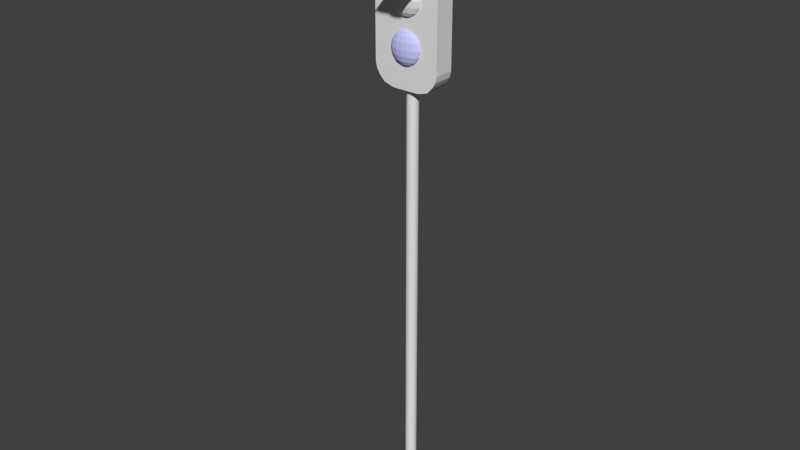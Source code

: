 # Source: light_post2.blend  (saved by Blender 2.70.0; exported with 4.5.12 LTS)
import bpy
from mathutils import Matrix  # noqa: F401  (used for matrix-valued properties, if any)

bpy.ops.wm.read_factory_settings(use_empty=True)
scene = bpy.context.scene
scene.name = 'Scene'

# ---- collections
col_collection_1 = bpy.data.collections.new('Collection 1'); scene.collection.children.link(col_collection_1)

# ---- materials (node trees are filled in below, after node groups)
mat_plastic = bpy.data.materials.new('plastic')
mat_plastic.alpha_threshold = 0.0
mat_plastic.use_transparent_shadow = False
mat_plastic.roughness = 0.5
mat_plastic.line_color = (0.0, 0.0, 0.0, 1.0)
mat_metal = bpy.data.materials.new('metal')
mat_metal.alpha_threshold = 0.0
mat_metal.use_transparent_shadow = False
mat_metal.roughness = 0.5
mat_metal.line_color = (0.0, 0.0, 0.0, 1.0)
mat_lamps = bpy.data.materials.new('lamps')
mat_lamps.alpha_threshold = 0.0
mat_lamps.use_transparent_shadow = False
mat_lamps.roughness = 0.5
mat_lamps.line_color = (0.0, 0.0, 0.0, 1.0)
mat_light = bpy.data.materials.new('light')
mat_light.alpha_threshold = 0.0
mat_light.use_transparent_shadow = False
mat_light.diffuse_color = (0.6, 0.6, 1.0, 1.0)
mat_light.roughness = 0.5
mat_light.specular_intensity = 0.0
mat_light.line_color = (0.0, 0.0, 0.0, 1.0)

# ---- material node trees

# ---- world
world_world = bpy.data.worlds.new('World'); scene.world = world_world
world_world.color = (0.05088, 0.05088, 0.05088)
world_world.use_sun_shadow = False
world_world.sun_shadow_jitter_overblur = 0.0
world_world.cycles.sampling_method = 'MANUAL'
world_world.cycles.sample_map_resolution = 256

# ---- meshes
me_cylinder = bpy.data.meshes.new('Cylinder')
me_cylinder.from_pydata([(2.373, 1.788, 0.4126), (2.373, -1.788, 0.4126), (-2.373, -1.788, 0.4126), (-2.373, 1.788, 0.4126), (2.373, 1.788, 0.7978), (2.373, -1.788, 0.7978), (-2.373, -1.788, 0.7978), (-2.373, 1.788, 0.7978), (4.203, 1.788, 0.4222), (5.184, 1.788, 0.4409), (5.724, 1.788, 0.4574), (5.971, 1.788, 0.4765), (5.971, 1.788, 0.7414), (5.724, 1.788, 0.7587), (5.184, 1.788, 0.7734), (4.203, 1.788, 0.7905), (4.203, -1.788, 0.7905), (5.184, -1.788, 0.7734), (5.724, -1.788, 0.7587), (5.971, -1.788, 0.7414), (5.971, -1.788, 0.4765), (5.724, -1.788, 0.4574), (5.184, -1.788, 0.4409), (4.203, -1.788, 0.4222), (-4.203, -1.788, 0.7905), (-5.184, -1.788, 0.7734), (-5.724, -1.788, 0.7587), (-5.971, -1.788, 0.7414), (-5.971, -1.788, 0.4765), (-5.724, -1.788, 0.4574), (-5.184, -1.788, 0.4409), (-4.203, -1.788, 0.4222), (-4.203, 1.788, 0.7905), (-5.184, 1.788, 0.7734), (-5.724, 1.788, 0.7587), (-5.971, 1.788, 0.7414), (-5.971, 1.788, 0.4765), (-5.724, 1.788, 0.4574), (-5.184, 1.788, 0.4409), (-4.203, 1.788, 0.4222), (0.9829, 1.788, 0.7239), (1.897, 1.788, 0.7128), (2.507, 1.788, 0.6961), (2.722, 1.788, 0.6765), (2.507, 1.788, 0.6568), (1.897, 1.788, 0.6401), (0.9829, 1.788, 0.629), (-0.0951, 1.788, 0.6251), (-0.0951, 1.788, 0.7278), (-1.173, 1.788, 0.7239), (-2.087, 1.788, 0.7128), (-2.698, 1.788, 0.6961), (-2.912, 1.788, 0.6765), (-2.698, 1.788, 0.6568), (-2.087, 1.788, 0.6401), (-1.173, 1.788, 0.629), (-1.091, 1.972, 0.7219), (-1.935, 2.127, 0.7128), (-2.5, 2.231, 0.6961), (-2.698, 2.267, 0.6765), (-2.5, 2.231, 0.6568), (-1.935, 2.127, 0.6401), (-1.091, 1.972, 0.629), (-0.8574, 2.127, 0.7219), (-1.504, 2.414, 0.7128), (-1.935, 2.606, 0.6961), (-2.087, 2.674, 0.6765), (-1.935, 2.606, 0.6568), (-1.504, 2.414, 0.6401), (-0.8574, 2.127, 0.629), (-0.5076, 2.231, 0.7219), (-0.8574, 2.606, 0.7128), (-1.091, 2.857, 0.6961), (-1.173, 2.945, 0.6765), (-1.091, 2.857, 0.6568), (-0.8574, 2.606, 0.6401), (-0.5076, 2.231, 0.629), (-0.0951, 2.267, 0.7219), (-0.0951, 2.674, 0.7128), (-0.0951, 2.945, 0.6961), (-0.0951, 3.04, 0.6765), (-0.0951, 2.945, 0.6568), (-0.0951, 2.674, 0.6401), (-0.0951, 2.267, 0.629), (0.3174, 2.231, 0.7219), (0.6672, 2.606, 0.7128), (0.9009, 2.857, 0.6961), (0.9829, 2.945, 0.6765), (0.9009, 2.857, 0.6568), (0.6672, 2.606, 0.6401), (0.3174, 2.231, 0.629), (0.6672, 2.127, 0.7219), (1.313, 2.414, 0.7128), (1.745, 2.606, 0.6961), (1.897, 2.674, 0.6765), (1.745, 2.606, 0.6568), (1.313, 2.414, 0.6401), (0.6672, 2.127, 0.629), (0.9009, 1.972, 0.7219), (1.745, 2.127, 0.7128), (2.309, 2.231, 0.6961), (2.507, 2.267, 0.6765), (2.309, 2.231, 0.6568), (1.745, 2.127, 0.6401), (0.9009, 1.972, 0.629), (0.9829, 1.788, 0.5848), (1.897, 1.788, 0.5737), (2.507, 1.788, 0.557), (2.722, 1.788, 0.5373), (2.507, 1.788, 0.5177), (1.897, 1.788, 0.501), (0.9829, 1.788, 0.4899), (-0.0951, 1.788, 0.486), (-0.0951, 1.788, 0.5887), (-1.173, 1.788, 0.5848), (-2.087, 1.788, 0.5737), (-2.698, 1.788, 0.557), (-2.912, 1.788, 0.5373), (-2.698, 1.788, 0.5177), (-2.087, 1.788, 0.501), (-1.173, 1.788, 0.4899), (-1.091, 1.972, 0.5848), (-1.935, 2.127, 0.5737), (-2.5, 2.231, 0.557), (-2.698, 2.267, 0.5373), (-2.5, 2.231, 0.5177), (-1.935, 2.127, 0.501), (-1.091, 1.972, 0.4899), (-0.8574, 2.127, 0.5848), (-1.504, 2.414, 0.5737), (-1.935, 2.606, 0.557), (-2.087, 2.674, 0.5373), (-1.935, 2.606, 0.5177), (-1.504, 2.414, 0.501), (-0.8574, 2.127, 0.4899), (-0.5076, 2.231, 0.5848), (-0.8574, 2.606, 0.5737), (-1.091, 2.857, 0.557), (-1.173, 2.945, 0.5373), (-1.091, 2.857, 0.5177), (-0.8574, 2.606, 0.501), (-0.5076, 2.231, 0.4899), (-0.0951, 2.267, 0.5848), (-0.0951, 2.674, 0.5737), (-0.0951, 2.945, 0.557), (-0.0951, 3.04, 0.5373), (-0.0951, 2.945, 0.5177), (-0.0951, 2.674, 0.501), (-0.0951, 2.267, 0.4899), (0.3174, 2.231, 0.5848), (0.6672, 2.606, 0.5737), (0.9009, 2.857, 0.557), (0.9829, 2.945, 0.5373), (0.9009, 2.857, 0.5177), (0.6672, 2.606, 0.501), (0.3174, 2.231, 0.4899), (0.6672, 2.127, 0.5848), (1.313, 2.414, 0.5737), (1.745, 2.606, 0.557), (1.897, 2.674, 0.5373), (1.745, 2.606, 0.5177), (1.313, 2.414, 0.501), (0.6672, 2.127, 0.4899), (0.9009, 1.972, 0.5848), (1.745, 2.127, 0.5737), (2.309, 2.231, 0.557), (2.507, 2.267, 0.5373), (2.309, 2.231, 0.5177), (1.745, 2.127, 0.501), (0.9009, 1.972, 0.4899), (0.9829, 7.72, 0.7322), (1.897, 7.465, 0.7211), (2.507, 6.434, 0.7044), (-0.0951, 8.012, 0.7361), (-1.173, 7.72, 0.7322), (-2.087, 7.465, 0.7211), (-2.698, 6.434, 0.7044), (0.0, 1.0, -1.0), (0.0, 1.0, 1.0), (0.1951, 0.9808, -1.0), (0.1951, 0.9808, 1.0), (0.3827, 0.9239, -1.0), (0.3827, 0.9239, 1.0), (0.5556, 0.8315, -1.0), (0.5556, 0.8315, 1.0), (0.7071, 0.7071, -1.0), (0.7071, 0.7071, 1.0), (0.8315, 0.5556, -1.0), (0.8315, 0.5556, 1.0), (0.9239, 0.3827, -1.0), (0.9239, 0.3827, 1.0), (0.9808, 0.1951, -1.0), (0.9808, 0.1951, 1.0), (1.0, 7.55e-08, -1.0), (1.0, 7.55e-08, 1.0), (0.9808, -0.1951, -1.0), (0.9808, -0.1951, 1.0), (0.9239, -0.3827, -1.0), (0.9239, -0.3827, 1.0), (0.8315, -0.5556, -1.0), (0.8315, -0.5556, 1.0), (0.7071, -0.7071, -1.0), (0.7071, -0.7071, 1.0), (0.5556, -0.8315, -1.0), (0.5556, -0.8315, 1.0), (0.3827, -0.9239, -1.0), (0.3827, -0.9239, 1.0), (0.1951, -0.9808, -1.0), (0.1951, -0.9808, 1.0), (-3.258e-07, -1.0, -1.0), (-3.258e-07, -1.0, 1.0), (-0.1951, -0.9808, -1.0), (-0.1951, -0.9808, 1.0), (-0.3827, -0.9239, -1.0), (-0.3827, -0.9239, 1.0), (-0.5556, -0.8315, -1.0), (-0.5556, -0.8315, 1.0), (-0.7071, -0.7071, -1.0), (-0.7071, -0.7071, 1.0), (-0.8315, -0.5556, -1.0), (-0.8315, -0.5556, 1.0), (-0.9239, -0.3827, -1.0), (-0.9239, -0.3827, 1.0), (-0.9808, -0.1951, -1.0), (-0.9808, -0.1951, 1.0), (-1.0, 9.656e-07, -1.0), (-1.0, 9.656e-07, 1.0), (-0.9808, 0.1951, -1.0), (-0.9808, 0.1951, 1.0), (-0.9239, 0.3827, -1.0), (-0.9239, 0.3827, 1.0), (-0.8315, 0.5556, -1.0), (-0.8315, 0.5556, 1.0), (-0.7071, 0.7071, -1.0), (-0.7071, 0.7071, 1.0), (-0.5556, 0.8315, -1.0), (-0.5556, 0.8315, 1.0), (-0.3827, 0.9239, -1.0), (-0.3827, 0.9239, 1.0), (-0.1951, 0.9808, -1.0), (-0.1951, 0.9808, 1.0)], [], [(8, 23, 1, 0), (23, 31, 2, 1), (31, 39, 3, 2), (39, 8, 0, 3), (0, 1, 2, 3), (7, 6, 5, 4), (4, 5, 16, 15), (15, 16, 17, 14), (14, 17, 18, 13), (13, 18, 19, 12), (12, 19, 20, 11), (11, 20, 21, 10), (10, 21, 22, 9), (9, 22, 23, 8), (5, 6, 24, 16), (16, 24, 25, 17), (17, 25, 26, 18), (18, 26, 27, 19), (19, 27, 28, 20), (20, 28, 29, 21), (21, 29, 30, 22), (22, 30, 31, 23), (6, 7, 32, 24), (24, 32, 33, 25), (25, 33, 34, 26), (26, 34, 35, 27), (27, 35, 36, 28), (28, 36, 37, 29), (29, 37, 38, 30), (30, 38, 39, 31), (7, 4, 15, 32), (32, 15, 14, 33), (33, 14, 13, 34), (34, 13, 12, 35), (35, 12, 11, 36), (36, 11, 10, 37), (37, 10, 9, 38), (38, 9, 8, 39), (55, 54, 61, 62), (54, 53, 60, 61), (53, 52, 59, 60), (52, 51, 58, 59), (51, 50, 57, 58), (50, 49, 56, 57), (62, 61, 68, 69), (61, 60, 67, 68), (60, 59, 66, 67), (59, 58, 65, 66), (58, 57, 64, 65), (57, 56, 63, 64), (69, 68, 75, 76), (68, 67, 74, 75), (67, 66, 73, 74), (66, 65, 72, 73), (65, 64, 71, 72), (64, 63, 70, 71), (76, 75, 82, 83), (75, 74, 81, 82), (74, 73, 80, 81), (73, 72, 79, 80), (72, 71, 78, 79), (71, 70, 77, 78), (83, 82, 89, 90), (82, 81, 88, 89), (81, 80, 87, 88), (80, 79, 86, 87), (79, 78, 85, 86), (78, 77, 84, 85), (90, 89, 96, 97), (89, 88, 95, 96), (88, 87, 94, 95), (87, 86, 93, 94), (86, 85, 92, 93), (85, 84, 91, 92), (97, 96, 103, 104), (96, 95, 102, 103), (95, 94, 101, 102), (94, 93, 100, 101), (93, 92, 99, 100), (92, 91, 98, 99), (47, 55, 62), (49, 48, 56), (47, 62, 69), (56, 48, 63), (47, 69, 76), (63, 48, 70), (47, 76, 83), (70, 48, 77), (47, 83, 90), (77, 48, 84), (47, 90, 97), (84, 48, 91), (47, 97, 104), (91, 48, 98), (47, 104, 46), (104, 103, 45, 46), (103, 102, 44, 45), (102, 101, 43, 44), (101, 100, 42, 43), (100, 99, 41, 42), (99, 98, 40, 41), (98, 48, 40), (120, 119, 126, 127), (119, 118, 125, 126), (118, 117, 124, 125), (117, 116, 123, 124), (116, 115, 122, 123), (115, 114, 121, 122), (127, 126, 133, 134), (126, 125, 132, 133), (125, 124, 131, 132), (124, 123, 130, 131), (123, 122, 129, 130), (122, 121, 128, 129), (134, 133, 140, 141), (133, 132, 139, 140), (132, 131, 138, 139), (131, 130, 137, 138), (130, 129, 136, 137), (129, 128, 135, 136), (141, 140, 147, 148), (140, 139, 146, 147), (139, 138, 145, 146), (138, 137, 144, 145), (137, 136, 143, 144), (136, 135, 142, 143), (148, 147, 154, 155), (147, 146, 153, 154), (146, 145, 152, 153), (145, 144, 151, 152), (144, 143, 150, 151), (143, 142, 149, 150), (155, 154, 161, 162), (154, 153, 160, 161), (153, 152, 159, 160), (152, 151, 158, 159), (151, 150, 157, 158), (150, 149, 156, 157), (162, 161, 168, 169), (161, 160, 167, 168), (160, 159, 166, 167), (159, 158, 165, 166), (158, 157, 164, 165), (157, 156, 163, 164), (112, 120, 127), (114, 113, 121), (112, 127, 134), (121, 113, 128), (112, 134, 141), (128, 113, 135), (112, 141, 148), (135, 113, 142), (112, 148, 155), (142, 113, 149), (112, 155, 162), (149, 113, 156), (112, 162, 169), (156, 113, 163), (112, 169, 111), (169, 168, 110, 111), (168, 167, 109, 110), (167, 166, 108, 109), (166, 165, 107, 108), (165, 164, 106, 107), (164, 163, 105, 106), (163, 113, 105), (48, 49, 174, 173), (40, 48, 173, 170), (50, 51, 176, 175), (49, 50, 175, 174), (42, 41, 171, 172), (41, 40, 170, 171), (177, 178, 180, 179), (179, 180, 182, 181), (181, 182, 184, 183), (183, 184, 186, 185), (185, 186, 188, 187), (187, 188, 190, 189), (189, 190, 192, 191), (191, 192, 194, 193), (193, 194, 196, 195), (195, 196, 198, 197), (197, 198, 200, 199), (199, 200, 202, 201), (201, 202, 204, 203), (203, 204, 206, 205), (205, 206, 208, 207), (207, 208, 210, 209), (209, 210, 212, 211), (211, 212, 214, 213), (213, 214, 216, 215), (215, 216, 218, 217), (217, 218, 220, 219), (219, 220, 222, 221), (221, 222, 224, 223), (223, 224, 226, 225), (225, 226, 228, 227), (227, 228, 230, 229), (229, 230, 232, 231), (231, 232, 234, 233), (233, 234, 236, 235), (235, 236, 238, 237), (180, 178, 240, 238, 236, 234, 232, 230, 228, 226, 224, 222, 220, 218, 216, 214, 212, 210, 208, 206, 204, 202, 200, 198, 196, 194, 192, 190, 188, 186, 184, 182), (239, 240, 178, 177), (237, 238, 240, 239), (177, 179, 181, 183, 185, 187, 189, 191, 193, 195, 197, 199, 201, 203, 205, 207, 209, 211, 213, 215, 217, 219, 221, 223, 225, 227, 229, 231, 233, 235, 237, 239)])
me_cylinder.polygons.foreach_set('material_index', [0, 0, 0, 0, 0, 0, 0, 0, 0, 0, 0, 0, 0, 0, 0, 0, 0, 0, 0, 0, 0, 0, 0, 0, 0, 0, 0, 0, 0, 0, 0, 0, 0, 0, 0, 0, 0, 0, 2, 2, 2, 2, 2, 2, 2, 2, 2, 2, 2, 2, 2, 2, 2, 2, 2, 2, 2, 2, 2, 2, 2, 2, 2, 2, 2, 2, 2, 2, 2, 2, 2, 2, 2, 2, 2, 2, 2, 2, 2, 2, 2, 2, 2, 2, 2, 2, 2, 2, 2, 2, 2, 2, 2, 2, 2, 2, 2, 2, 2, 2, 2, 2, 3, 3, 3, 3, 3, 3, 3, 3, 3, 3, 3, 3, 3, 3, 3, 3, 3, 3, 3, 3, 3, 3, 3, 3, 3, 3, 3, 3, 3, 3, 3, 3, 3, 3, 3, 3, 3, 3, 3, 3, 3, 3, 3, 3, 3, 3, 3, 3, 3, 3, 3, 3, 3, 3, 3, 3, 3, 3, 3, 3, 3, 3, 3, 3, 0, 0, 0, 0, 0, 0, 1, 1, 1, 1, 1, 1, 1, 1, 1, 1, 1, 1, 1, 1, 1, 1, 1, 1, 1, 1, 1, 1, 1, 1, 1, 1, 1, 1, 1, 1, 1, 1, 1, 1])
_uv = me_cylinder.uv_layers.new(name='UVMap')
_uv.uv.foreach_set('vector', [1.569, 1.077, 1.569, 1.6, 1.302, 1.6, 1.302, 1.077, -0.569, -0.6695, 0.6594, -0.6695, 0.392, -0.6681, -0.3015, -0.6681, 0.3406, 1.6, 0.3406, 1.077, 0.608, 1.077, 0.608, 1.6, 0.9164, 0.8188, 0.9164, -0.4097, 0.9178, -0.1422, 0.9178, 0.5513, 1.302, 1.077, 1.302, 1.6, 0.608, 1.6, 0.608, 1.077, -0.4405, 0.3805, 0.08215, 0.3805, 0.08215, 1.074, -0.4405, 1.074, -0.4405, 1.074, 0.08215, 1.074, 0.08215, 1.341, -0.4405, 1.341, -0.4405, 1.341, 0.08215, 1.341, 0.08215, 1.485, -0.4405, 1.485, -0.4405, 1.485, 0.08215, 1.485, 0.08215, 1.564, -0.4405, 1.564, -0.4405, 1.564, 0.08215, 1.564, 0.08215, 1.6, -0.4405, 1.6, 0.8228, 1.077, 0.8228, 0.5545, 0.8616, 0.5545, 0.8616, 1.077, 1.827, 1.077, 1.827, 1.6, 1.791, 1.6, 1.791, 1.077, 1.791, 1.077, 1.791, 1.6, 1.712, 1.6, 1.712, 1.077, 1.712, 1.077, 1.712, 1.6, 1.569, 1.6, 1.569, 1.077, -0.3015, -0.7244, 0.392, -0.7244, 0.6594, -0.7233, -0.569, -0.7233, -0.569, -0.7233, 0.6594, -0.7233, 0.8029, -0.7208, -0.7124, -0.7208, -0.7124, -0.7208, 0.8029, -0.7208, 0.8817, -0.7187, -0.7913, -0.7187, -0.7913, -0.7187, 0.8817, -0.7187, 0.9178, -0.7161, -0.8274, -0.7161, -0.8274, -0.7161, 0.9178, -0.7161, 0.9178, -0.6774, -0.8274, -0.6774, -0.8274, -0.6774, 0.9178, -0.6774, 0.8817, -0.6746, -0.7913, -0.6746, -0.7913, -0.6746, 0.8817, -0.6746, 0.8029, -0.6722, -0.7124, -0.6722, -0.7124, -0.6722, 0.8029, -0.6722, 0.6594, -0.6695, -0.569, -0.6695, 0.08215, 0.3805, -0.4405, 0.3805, -0.4405, 0.113, 0.08215, 0.113, 0.08215, 0.113, -0.4405, 0.113, -0.4405, -0.0304, 0.08215, -0.0304, 0.08215, -0.0304, -0.4405, -0.0304, -0.4405, -0.1093, 0.08215, -0.1093, 0.08215, -0.1093, -0.4405, -0.1093, -0.4405, -0.1454, 0.08215, -0.1454, 0.7841, 1.077, 0.7841, 0.5545, 0.8228, 0.5545, 0.8228, 1.077, 0.08215, 1.6, 0.08215, 1.077, 0.1183, 1.077, 0.1183, 1.6, 0.1183, 1.6, 0.1183, 1.077, 0.1971, 1.077, 0.1971, 1.6, 0.1971, 1.6, 0.1971, 1.077, 0.3406, 1.077, 0.3406, 1.6, 0.8616, 0.5513, 0.8616, -0.1422, 0.8626, -0.4097, 0.8626, 0.8188, 0.8626, 0.8188, 0.8626, -0.4097, 0.8651, -0.5531, 0.8651, 0.9622, 0.8651, 0.9622, 0.8651, -0.5531, 0.8673, -0.632, 0.8673, 1.041, 0.8673, 1.041, 0.8673, -0.632, 0.8698, -0.6681, 0.8698, 1.077, 0.8698, 1.077, 0.8698, -0.6681, 0.9085, -0.6681, 0.9085, 1.077, 0.9085, 1.077, 0.9085, -0.6681, 0.9113, -0.632, 0.9113, 1.041, 0.9113, 1.041, 0.9113, -0.632, 0.9137, -0.5531, 0.9137, 0.9622, 0.9137, 0.9622, 0.9137, -0.5531, 0.9164, -0.4097, 0.9164, 0.8188, -0.1992, 2.401, -0.6968, 1.976, -0.5062, 1.792, -0.1176, 2.259, -0.6968, 1.976, -0.945, 1.467, -0.6842, 1.422, -0.5062, 1.792, -0.945, 1.467, -0.9948, 1.235, -0.7264, 1.293, -0.6842, 1.422, -0.9948, 1.235, -0.9112, 1.032, -0.6659, 1.187, -0.7264, 1.293, -0.9112, 1.032, -0.5935, 0.6455, -0.4373, 0.9048, -0.6659, 1.187, -0.5935, 0.6455, -0.04746, 0.4467, 0.009797, 0.6187, -0.4373, 0.9048, -0.1176, 2.259, -0.5062, 1.792, -0.2363, 1.743, 0.03297, 2.181, -0.5062, 1.792, -0.6842, 1.422, -0.3801, 1.461, -0.2363, 1.743, -0.6842, 1.422, -0.7264, 1.293, -0.4229, 1.359, -0.3801, 1.461, -0.7264, 1.293, -0.6659, 1.187, -0.366, 1.279, -0.4229, 1.359, -0.6659, 1.187, -0.4373, 0.9048, -0.1837, 1.066, -0.366, 1.279, -0.4373, 0.9048, 0.009797, 0.6187, 0.1435, 0.7576, -0.1837, 1.066, 0.03297, 2.181, -0.2363, 1.743, 0.09978, 1.779, 0.2307, 2.164, -0.2363, 1.743, -0.3801, 1.461, 0.02509, 1.537, 0.09978, 1.779, -0.3801, 1.461, -0.4229, 1.359, 0.001249, 1.451, 0.02509, 1.537, -0.4229, 1.359, -0.366, 1.279, 0.03753, 1.377, 0.001249, 1.451, -0.366, 1.279, -0.1837, 1.066, 0.1467, 1.175, 0.03753, 1.377, -0.1837, 1.066, 0.1435, 0.7576, 0.3321, 0.8585, 0.1467, 1.175, 0.2307, 2.164, 0.09978, 1.779, 0.4775, 1.849, 0.4506, 2.195, 0.09978, 1.779, 0.02509, 1.537, 0.4942, 1.634, 0.4775, 1.849, 0.02509, 1.537, 0.001249, 1.451, 0.5, 1.558, 0.4942, 1.634, 0.001249, 1.451, 0.03753, 1.377, 0.5059, 1.483, 0.5, 1.558, 0.03753, 1.377, 0.1467, 1.175, 0.5226, 1.268, 0.5059, 1.483, 0.1467, 1.175, 0.3321, 0.8585, 0.5494, 0.9222, 0.5226, 1.268, 0.4506, 2.195, 0.4775, 1.849, 0.8533, 1.942, 0.668, 2.258, 0.4775, 1.849, 0.4942, 1.634, 0.9625, 1.74, 0.8533, 1.942, 0.4942, 1.634, 0.5, 1.558, 0.9988, 1.666, 0.9625, 1.74, 0.5, 1.558, 0.5059, 1.483, 0.975, 1.58, 0.9988, 1.666, 0.5059, 1.483, 0.5226, 1.268, 0.9003, 1.338, 0.975, 1.58, 0.5226, 1.268, 0.5494, 0.9222, 0.7693, 0.953, 0.9003, 1.338, 0.668, 2.258, 0.8533, 1.942, 1.184, 2.05, 0.8565, 2.359, 0.8533, 1.942, 0.9625, 1.74, 1.366, 1.838, 1.184, 2.05, 0.9625, 1.74, 0.9988, 1.666, 1.423, 1.758, 1.366, 1.838, 0.9988, 1.666, 0.975, 1.58, 1.38, 1.656, 1.423, 1.758, 0.975, 1.58, 0.9003, 1.338, 1.236, 1.373, 1.38, 1.656, 0.9003, 1.338, 0.7693, 0.953, 0.9671, 0.9356, 1.236, 1.373, 0.8565, 2.359, 1.184, 2.05, 1.437, 2.212, 0.9903, 2.498, 1.184, 2.05, 1.366, 1.838, 1.666, 1.93, 1.437, 2.212, 1.366, 1.838, 1.423, 1.758, 1.726, 1.823, 1.666, 1.93, 1.423, 1.758, 1.38, 1.656, 1.684, 1.695, 1.726, 1.823, 1.38, 1.656, 1.236, 1.373, 1.506, 1.325, 1.684, 1.695, 1.236, 1.373, 0.9671, 0.9356, 1.118, 0.8581, 1.506, 1.325, 0.4137, 2.67, -0.1992, 2.401, -0.1176, 2.259, -0.04746, 0.4467, 0.5864, 0.4467, 0.009797, 0.6187, 0.4137, 2.67, -0.1176, 2.259, 0.03297, 2.181, 0.009797, 0.6187, 0.5864, 0.4467, 0.1435, 0.7576, 0.4137, 2.67, 0.03297, 2.181, 0.2307, 2.164, 0.1435, 0.7576, 0.5864, 0.4467, 0.3321, 0.8585, 0.4137, 2.67, 0.2307, 2.164, 0.4506, 2.195, 0.3321, 0.8585, 0.5864, 0.4467, 0.5494, 0.9222, 0.4137, 2.67, 0.4506, 2.195, 0.668, 2.258, 0.5494, 0.9222, 0.5864, 0.4467, 0.7693, 0.953, 0.4137, 2.67, 0.668, 2.258, 0.8565, 2.359, 0.7693, 0.953, 0.5864, 0.4467, 0.9671, 0.9356, 0.4137, 2.67, 0.8565, 2.359, 0.9903, 2.498, 0.9671, 0.9356, 0.5864, 0.4467, 1.118, 0.8581, 0.4137, 2.67, 0.9903, 2.498, 1.048, 2.67, 0.9903, 2.498, 1.437, 2.212, 1.594, 2.471, 1.048, 2.67, 1.437, 2.212, 1.666, 1.93, 1.911, 2.085, 1.594, 2.471, 1.666, 1.93, 1.726, 1.823, 1.995, 1.881, 1.911, 2.085, 1.726, 1.823, 1.684, 1.695, 1.945, 1.649, 1.995, 1.881, 1.684, 1.695, 1.506, 1.325, 1.697, 1.14, 1.945, 1.649, 1.506, 1.325, 1.118, 0.8581, 1.199, 0.7162, 1.697, 1.14, 1.118, 0.8581, 0.5864, 0.4467, 1.199, 0.7162, 0.2661, 0.3918, 0.0997, 0.3068, 0.1634, 0.2698, 0.2934, 0.3634, 0.0997, 0.3068, 0.0167, 0.2047, 0.1039, 0.1956, 0.1634, 0.2698, 0.0167, 0.2047, 6.676e-05, 0.1582, 0.08983, 0.1698, 0.1039, 0.1956, 6.676e-05, 0.1582, 0.02802, 0.1174, 0.1101, 0.1485, 0.08983, 0.1698, 0.02802, 0.1174, 0.1343, 0.03993, 0.1865, 0.09192, 0.1101, 0.1485, 0.1343, 0.03993, 0.3169, 7.18e-05, 0.336, 0.03456, 0.1865, 0.09192, 0.2934, 0.3634, 0.1634, 0.2698, 0.2537, 0.2601, 0.3438, 0.3478, 0.1634, 0.2698, 0.1039, 0.1956, 0.2056, 0.2033, 0.2537, 0.2601, 0.1039, 0.1956, 0.08983, 0.1698, 0.1913, 0.183, 0.2056, 0.2033, 0.08983, 0.1698, 0.1101, 0.1485, 0.2103, 0.1669, 0.1913, 0.183, 0.1101, 0.1485, 0.1865, 0.09192, 0.2713, 0.1243, 0.2103, 0.1669, 0.1865, 0.09192, 0.336, 0.03456, 0.3808, 0.0624, 0.2713, 0.1243, 0.3438, 0.3478, 0.2537, 0.2601, 0.3661, 0.2672, 0.4099, 0.3443, 0.2537, 0.2601, 0.2056, 0.2033, 0.3411, 0.2187, 0.3661, 0.2672, 0.2056, 0.2033, 0.1913, 0.183, 0.3332, 0.2014, 0.3411, 0.2187, 0.1913, 0.183, 0.2103, 0.1669, 0.3453, 0.1866, 0.3332, 0.2014, 0.2103, 0.1669, 0.2713, 0.1243, 0.3818, 0.146, 0.3453, 0.1866, 0.2713, 0.1243, 0.3808, 0.0624, 0.4438, 0.08264, 0.3818, 0.146, 0.4099, 0.3443, 0.3661, 0.2672, 0.4924, 0.2813, 0.4835, 0.3505, 0.3661, 0.2672, 0.3411, 0.2187, 0.498, 0.238, 0.4924, 0.2813, 0.3411, 0.2187, 0.3332, 0.2014, 0.5, 0.223, 0.498, 0.238, 0.3332, 0.2014, 0.3453, 0.1866, 0.5019, 0.2079, 0.5, 0.223, 0.3453, 0.1866, 0.3818, 0.146, 0.5075, 0.1647, 0.5019, 0.2079, 0.3818, 0.146, 0.4438, 0.08264, 0.5165, 0.09541, 0.5075, 0.1647, 0.4835, 0.3505, 0.4924, 0.2813, 0.6182, 0.2999, 0.5562, 0.3633, 0.4924, 0.2813, 0.498, 0.238, 0.6547, 0.2593, 0.6182, 0.2999, 0.498, 0.238, 0.5, 0.223, 0.6668, 0.2446, 0.6547, 0.2593, 0.5, 0.223, 0.5019, 0.2079, 0.6588, 0.2272, 0.6668, 0.2446, 0.5019, 0.2079, 0.5075, 0.1647, 0.6339, 0.1787, 0.6588, 0.2272, 0.5075, 0.1647, 0.5165, 0.09541, 0.5901, 0.1016, 0.6339, 0.1787, 0.5562, 0.3633, 0.6182, 0.2999, 0.7287, 0.3216, 0.6192, 0.3835, 0.6182, 0.2999, 0.6547, 0.2593, 0.7896, 0.279, 0.7287, 0.3216, 0.6547, 0.2593, 0.6668, 0.2446, 0.8087, 0.263, 0.7896, 0.279, 0.6668, 0.2446, 0.6588, 0.2272, 0.7944, 0.2426, 0.8087, 0.263, 0.6588, 0.2272, 0.6339, 0.1787, 0.7463, 0.1859, 0.7944, 0.2426, 0.6339, 0.1787, 0.5901, 0.1016, 0.6562, 0.09809, 0.7463, 0.1859, 0.6192, 0.3835, 0.7287, 0.3216, 0.8135, 0.354, 0.6639, 0.4114, 0.7287, 0.3216, 0.7896, 0.279, 0.8899, 0.2975, 0.8135, 0.354, 0.7896, 0.279, 0.8087, 0.263, 0.9102, 0.2761, 0.8899, 0.2975, 0.8087, 0.263, 0.7944, 0.2426, 0.896, 0.2503, 0.9102, 0.2761, 0.7944, 0.2426, 0.7463, 0.1859, 0.8365, 0.1761, 0.896, 0.2503, 0.7463, 0.1859, 0.6562, 0.09809, 0.7066, 0.08257, 0.8365, 0.1761, 0.4711, 0.4459, 0.2661, 0.3918, 0.2934, 0.3634, 0.3169, 7.18e-05, 0.5289, 6.676e-05, 0.336, 0.03456, 0.4711, 0.4459, 0.2934, 0.3634, 0.3438, 0.3478, 0.336, 0.03456, 0.5289, 6.676e-05, 0.3808, 0.0624, 0.4711, 0.4459, 0.3438, 0.3478, 0.4099, 0.3443, 0.3808, 0.0624, 0.5289, 6.676e-05, 0.4438, 0.08264, 0.4711, 0.4459, 0.4099, 0.3443, 0.4835, 0.3505, 0.4438, 0.08264, 0.5289, 6.676e-05, 0.5165, 0.09541, 0.4711, 0.4459, 0.4835, 0.3505, 0.5562, 0.3633, 0.5165, 0.09541, 0.5289, 6.676e-05, 0.5901, 0.1016, 0.4711, 0.4459, 0.5562, 0.3633, 0.6192, 0.3835, 0.5901, 0.1016, 0.5289, 6.676e-05, 0.6562, 0.09809, 0.4711, 0.4459, 0.6192, 0.3835, 0.6639, 0.4114, 0.6562, 0.09809, 0.5289, 6.676e-05, 0.7066, 0.08257, 0.4711, 0.4459, 0.6639, 0.4114, 0.6831, 0.4459, 0.6639, 0.4114, 0.8135, 0.354, 0.8657, 0.406, 0.6831, 0.4459, 0.8135, 0.354, 0.8899, 0.2975, 0.972, 0.3285, 0.8657, 0.406, 0.8899, 0.2975, 0.9102, 0.2761, 0.9999, 0.2878, 0.972, 0.3285, 0.9102, 0.2761, 0.896, 0.2503, 0.9833, 0.2412, 0.9999, 0.2878, 0.896, 0.2503, 0.8365, 0.1761, 0.9003, 0.1392, 0.9833, 0.2412, 0.8365, 0.1761, 0.7066, 0.08257, 0.7339, 0.0541, 0.9003, 0.1392, 0.7066, 0.08257, 0.5289, 6.676e-05, 0.7339, 0.0541, 0.2419, 0.4277, 0.2419, 0.3383, 0.7339, 0.3383, 0.7581, 0.4277, 0.2419, 0.5171, 0.2419, 0.4277, 0.7581, 0.4277, 0.7339, 0.5171, 0.2419, 0.2625, 0.2419, 0.2118, 0.6272, 0.2118, 0.7128, 0.2625, 0.2419, 0.3383, 0.2419, 0.2625, 0.7128, 0.2625, 0.7339, 0.3383, 0.2419, 0.6436, 0.2419, 0.5929, 0.7128, 0.5929, 0.6272, 0.6436, 0.2419, 0.5929, 0.2419, 0.5171, 0.7339, 0.5171, 0.7128, 0.5929, 23.93, 0.7784, -10.51, 0.7784, -10.51, 0.6232, 23.93, 0.6232, 23.93, 0.6232, -10.51, 0.6232, -10.51, 0.471, 23.93, 0.471, 23.93, 0.471, -10.51, 0.471, -10.51, 0.3276, 23.93, 0.3276, 23.93, 0.3276, -10.51, 0.3276, -10.51, 0.1985, 23.93, 0.1985, 23.93, 0.1985, -10.51, 0.1985, -10.51, 0.08873, 23.93, 0.08873, 45.79, -0.3729, 45.79, 1.211, 42.98, 1.211, 42.98, -0.3729, 42.98, -0.3729, 42.98, 1.211, 39.86, 1.211, 39.86, -0.3729, 39.86, -0.3729, 39.86, 1.211, 36.55, 1.211, 36.55, -0.3729, 36.55, -0.3729, 36.55, 1.211, 33.17, 1.211, 33.17, -0.3729, 33.17, -0.3729, 33.17, 1.211, 29.86, 1.211, 29.86, -0.3729, 29.86, -0.3729, 29.86, 1.211, 26.74, 1.211, 26.74, -0.3729, 26.74, -0.3729, 26.74, 1.211, 23.93, 1.211, 23.93, -0.3729, 23.93, -0.3729, -10.51, -0.3729, -10.51, -0.502, 23.93, -0.502, 23.93, -0.502, -10.51, -0.502, -10.51, -0.6454, 23.93, -0.6454, 23.93, -0.6454, -10.51, -0.6454, -10.51, -0.7976, 23.93, -0.7976, 23.93, -0.7976, -10.51, -0.7976, -10.51, -0.9528, 23.93, -0.9528, 23.93, -0.9528, -10.51, -0.9528, -10.51, -1.105, 23.93, -1.105, 23.93, -1.105, -10.51, -1.105, -10.51, -1.248, 23.93, -1.248, 23.93, -1.248, -10.51, -1.248, -10.51, -1.378, 23.93, -1.378, 23.93, -1.378, -10.51, -1.378, -10.51, -1.487, 23.93, -1.487, -10.51, 1.313, 23.93, 1.313, 23.93, 1.442, -10.51, 1.442, -10.51, 1.442, 23.93, 1.442, 23.93, 1.585, -10.51, 1.585, -10.51, 1.585, 23.93, 1.585, 23.93, 1.738, -10.51, 1.738, -10.51, 1.738, 23.93, 1.738, 23.93, 1.893, -10.51, 1.893, -10.51, 1.893, 23.93, 1.893, 23.93, 2.045, -10.51, 2.045, -10.51, 2.045, 23.93, 2.045, 23.93, 2.189, -10.51, 2.189, -10.51, 2.189, 23.93, 2.189, 23.93, 2.318, -10.51, 2.318, -10.51, 2.318, 23.93, 2.318, 23.93, 2.427, -10.51, 2.427, 23.93, 1.313, -10.51, 1.313, -10.51, 1.203, 23.93, 1.203, 23.93, 1.203, -10.51, 1.203, -10.51, 1.074, 23.93, 1.074, -29.33, 0.08873, -32.65, 0.05844, -35.76, -0.0009579, -38.57, -0.0872, -40.96, -0.197, -42.83, -0.326, -44.13, -0.4694, -44.79, -0.6217, -44.79, -0.7769, -44.13, -0.9292, -42.83, -1.073, -40.96, -1.202, -38.57, -1.311, -35.76, -1.398, -32.65, -1.457, -29.33, -1.487, -25.96, -1.487, -22.65, -1.457, -19.53, -1.398, -16.72, -1.311, -14.33, -1.202, -12.46, -1.073, -11.17, -0.9292, -10.51, -0.7769, -10.51, -0.6217, -11.17, -0.4694, -12.46, -0.326, -14.33, -0.197, -16.72, -0.0872, -19.53, -0.0009584, -22.65, 0.05844, -25.96, 0.08873, 23.93, 0.9307, -10.51, 0.9307, -10.51, 0.7784, 23.93, 0.7784, 23.93, 1.074, -10.51, 1.074, -10.51, 0.9307, 23.93, 0.9307, -25.96, 1.665, -29.33, 1.665, -32.65, 1.634, -35.76, 1.575, -38.57, 1.489, -40.96, 1.379, -42.83, 1.25, -44.13, 1.107, -44.79, 0.9544, -44.79, 0.7991, -44.13, 0.6469, -42.83, 0.5035, -40.96, 0.3744, -38.57, 0.2647, -35.76, 0.1784, -32.65, 0.119, -29.33, 0.08873, -25.96, 0.08873, -22.65, 0.119, -19.53, 0.1784, -16.72, 0.2647, -14.33, 0.3744, -12.46, 0.5035, -11.17, 0.6469, -10.51, 0.7991, -10.51, 0.9544, -11.17, 1.107, -12.46, 1.25, -14.33, 1.379, -16.72, 1.489, -19.53, 1.575, -22.65, 1.634])
me_cylinder.materials.append(mat_plastic)
me_cylinder.materials.append(mat_metal)
me_cylinder.materials.append(mat_lamps)
me_cylinder.materials.append(mat_light)
me_cylinder.use_remesh_preserve_volume = False
me_cylinder.use_remesh_preserve_attributes = False
me_cylinder.use_mirror_vertex_groups = False
me_cylinder.update()

# ---- objects
ob_cylinder = bpy.data.objects.new('Cylinder', me_cylinder)

# ---- transforms, parenting, visibility, modifiers, constraints
ob_cylinder.location = (0.0, 0.0, 0.1686)
ob_cylinder.scale = (-0.003134, -0.003134, 0.1719)
ob_cylinder.lineart.crease_threshold = 0.0

# ---- collection membership
col_collection_1.objects.link(ob_cylinder)

# ---- scene / render settings (as saved in the file)
scene.frame_start = 1; scene.frame_end = 250; scene.frame_set(1)
scene.render.engine = 'BLENDER_EEVEE_NEXT'
scene.render.resolution_percentage = 50
scene.render.dither_intensity = 0.0
scene.cycles.use_denoising = False
scene.cycles.samples = 10
scene.cycles.sampling_pattern = 'TABULATED_SOBOL'
scene.cycles.light_sampling_threshold = 0.0
scene.cycles.use_adaptive_sampling = False
scene.cycles.use_light_tree = False
scene.cycles.blur_glossy = 0.0
scene.cycles.volume_bounces = 1
scene.cycles.pixel_filter_type = 'GAUSSIAN'
scene.cycles.sample_clamp_indirect = 0.0
scene.view_settings.view_transform = 'Standard'
bpy.context.view_layer.update()

# ---- added for rendering (the .blend has no active camera and no usable light): camera, sun
cam_auto = bpy.data.cameras.new('AutoCamera')
cam_auto.lens = 50.0
cam_auto.sensor_width = 36.0
cam_auto.clip_end = 1000.0
ob_auto_camera = bpy.data.objects.new('AutoCamera', cam_auto)
scene.collection.objects.link(ob_auto_camera)
ob_auto_camera.location = (0.32119, -0.39518, 0.425536)
ob_auto_camera.rotation_euler = (1.09748, -7.21219e-08, 0.694738)
scene.camera = ob_auto_camera
light_auto_sun = bpy.data.lights.new('AutoSun', 'SUN')
light_auto_sun.energy = 3.0
light_auto_sun.angle = 0.0523599
ob_auto_sun = bpy.data.objects.new('AutoSun', light_auto_sun)
scene.collection.objects.link(ob_auto_sun)
ob_auto_sun.rotation_euler = (0.872665, 0.174533, 0.523599)
bpy.context.view_layer.update()
